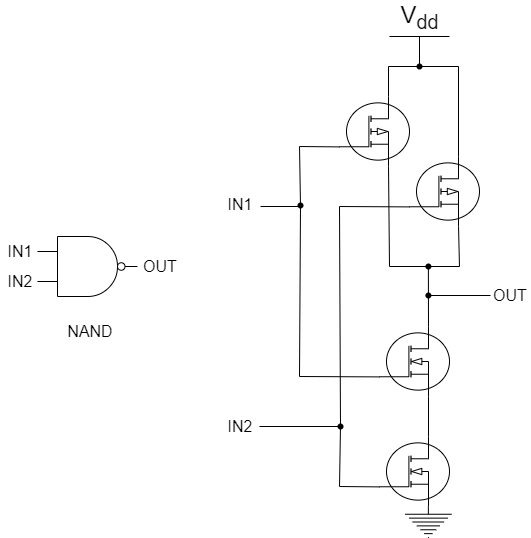

The diagram above was exported from draw.io. Its source (the exported page's mxGraphModel, read from the mxfile embedded in the PNG):
<mxGraphModel dx="771" dy="1449" grid="1" gridSize="10" guides="1" tooltips="1" connect="1" arrows="1" fold="1" page="1" pageScale="1" pageWidth="827" pageHeight="1169" math="0" shadow="0">
  <root>
    <mxCell id="0" />
    <mxCell id="1" parent="0" />
    <mxCell id="3" value="&lt;font style=&quot;font-size: 16px;&quot;&gt;IN1&lt;/font&gt;" style="text;strokeColor=none;align=center;fillColor=none;html=1;verticalAlign=middle;whiteSpace=wrap;rounded=0;" parent="1" vertex="1">
      <mxGeometry x="60" y="490" width="40" height="30" as="geometry" />
    </mxCell>
    <mxCell id="4" value="&lt;font style=&quot;font-size: 16px;&quot;&gt;IN2&lt;/font&gt;" style="text;strokeColor=none;align=center;fillColor=none;html=1;verticalAlign=middle;whiteSpace=wrap;rounded=0;" parent="1" vertex="1">
      <mxGeometry x="60" y="520" width="40" height="30" as="geometry" />
    </mxCell>
    <mxCell id="5" value="&lt;font style=&quot;font-size: 16px;&quot;&gt;OUT&lt;/font&gt;" style="text;strokeColor=none;align=center;fillColor=none;html=1;verticalAlign=middle;whiteSpace=wrap;rounded=0;" parent="1" vertex="1">
      <mxGeometry x="200" y="505" width="40" height="30" as="geometry" />
    </mxCell>
    <mxCell id="6" value="&lt;font style=&quot;font-size: 16px;&quot;&gt;NAND&lt;br&gt;&lt;/font&gt;" style="text;strokeColor=none;align=center;fillColor=none;html=1;verticalAlign=middle;whiteSpace=wrap;rounded=0;" parent="1" vertex="1">
      <mxGeometry x="130" y="570" width="40" height="30" as="geometry" />
    </mxCell>
    <mxCell id="19" value="" style="verticalLabelPosition=bottom;shadow=0;dashed=0;align=center;html=1;verticalAlign=top;shape=mxgraph.electrical.mosfets1.mosfet_ic_p;fontSize=16;" parent="1" vertex="1">
      <mxGeometry x="399" y="350" width="70" height="70" as="geometry" />
    </mxCell>
    <mxCell id="20" value="" style="verticalLabelPosition=bottom;shadow=0;dashed=0;align=center;html=1;verticalAlign=top;shape=mxgraph.electrical.mosfets1.mosfet_ic_p;fontSize=16;" parent="1" vertex="1">
      <mxGeometry x="469" y="410" width="70" height="70" as="geometry" />
    </mxCell>
    <mxCell id="21" value="" style="endArrow=none;html=1;fontSize=16;entryX=0.7;entryY=0;entryDx=0;entryDy=0;entryPerimeter=0;" parent="1" target="20" edge="1">
      <mxGeometry width="50" height="50" relative="1" as="geometry">
        <mxPoint x="518" y="320" as="sourcePoint" />
        <mxPoint x="519" y="400" as="targetPoint" />
      </mxGeometry>
    </mxCell>
    <mxCell id="22" value="" style="endArrow=none;html=1;fontSize=16;entryX=0.7;entryY=0;entryDx=0;entryDy=0;entryPerimeter=0;" parent="1" target="19" edge="1">
      <mxGeometry width="50" height="50" relative="1" as="geometry">
        <mxPoint x="448" y="320" as="sourcePoint" />
        <mxPoint x="528" y="420" as="targetPoint" />
      </mxGeometry>
    </mxCell>
    <mxCell id="23" value="" style="endArrow=none;html=1;fontSize=16;" parent="1" edge="1">
      <mxGeometry width="50" height="50" relative="1" as="geometry">
        <mxPoint x="448" y="320" as="sourcePoint" />
        <mxPoint x="518" y="320" as="targetPoint" />
      </mxGeometry>
    </mxCell>
    <mxCell id="24" value="" style="endArrow=none;html=1;fontSize=16;exitX=0.7;exitY=1;exitDx=0;exitDy=0;exitPerimeter=0;" parent="1" source="19" edge="1">
      <mxGeometry width="50" height="50" relative="1" as="geometry">
        <mxPoint x="458" y="330" as="sourcePoint" />
        <mxPoint x="449" y="520" as="targetPoint" />
      </mxGeometry>
    </mxCell>
    <mxCell id="25" value="" style="endArrow=none;html=1;fontSize=16;exitX=0.7;exitY=1;exitDx=0;exitDy=0;exitPerimeter=0;" parent="1" source="20" edge="1">
      <mxGeometry width="50" height="50" relative="1" as="geometry">
        <mxPoint x="458" y="430" as="sourcePoint" />
        <mxPoint x="519" y="520" as="targetPoint" />
      </mxGeometry>
    </mxCell>
    <mxCell id="26" value="" style="endArrow=none;html=1;fontSize=16;" parent="1" edge="1">
      <mxGeometry width="50" height="50" relative="1" as="geometry">
        <mxPoint x="449" y="520" as="sourcePoint" />
        <mxPoint x="519" y="520" as="targetPoint" />
      </mxGeometry>
    </mxCell>
    <mxCell id="27" value="" style="verticalLabelPosition=bottom;shadow=0;dashed=0;align=center;html=1;verticalAlign=top;shape=mxgraph.electrical.mosfets1.mosfet_ic_n;fontSize=16;" parent="1" vertex="1">
      <mxGeometry x="439" y="580" width="70" height="70" as="geometry" />
    </mxCell>
    <mxCell id="28" value="" style="verticalLabelPosition=bottom;shadow=0;dashed=0;align=center;html=1;verticalAlign=top;shape=mxgraph.electrical.mosfets1.mosfet_ic_n;fontSize=16;" parent="1" vertex="1">
      <mxGeometry x="439" y="690" width="70" height="70" as="geometry" />
    </mxCell>
    <mxCell id="30" value="" style="endArrow=none;html=1;fontSize=16;startArrow=none;" parent="1" source="48" edge="1">
      <mxGeometry width="50" height="50" relative="1" as="geometry">
        <mxPoint x="399" y="460" as="sourcePoint" />
        <mxPoint x="399" y="740" as="targetPoint" />
      </mxGeometry>
    </mxCell>
    <mxCell id="31" value="" style="endArrow=none;html=1;fontSize=16;entryX=0;entryY=0.72;entryDx=0;entryDy=0;entryPerimeter=0;" parent="1" target="28" edge="1">
      <mxGeometry width="50" height="50" relative="1" as="geometry">
        <mxPoint x="399" y="740" as="sourcePoint" />
        <mxPoint x="529" y="530" as="targetPoint" />
      </mxGeometry>
    </mxCell>
    <mxCell id="32" value="" style="endArrow=none;html=1;fontSize=16;entryX=0;entryY=0.72;entryDx=0;entryDy=0;entryPerimeter=0;" parent="1" target="20" edge="1">
      <mxGeometry width="50" height="50" relative="1" as="geometry">
        <mxPoint x="399" y="460" as="sourcePoint" />
        <mxPoint x="449" y="750.4000000000001" as="targetPoint" />
      </mxGeometry>
    </mxCell>
    <mxCell id="33" value="" style="endArrow=none;html=1;fontSize=16;entryX=0;entryY=0.72;entryDx=0;entryDy=0;entryPerimeter=0;" parent="1" target="27" edge="1">
      <mxGeometry width="50" height="50" relative="1" as="geometry">
        <mxPoint x="359" y="630" as="sourcePoint" />
        <mxPoint x="459" y="760.4000000000001" as="targetPoint" />
      </mxGeometry>
    </mxCell>
    <mxCell id="34" value="" style="endArrow=none;html=1;fontSize=16;entryX=0;entryY=0.72;entryDx=0;entryDy=0;entryPerimeter=0;" parent="1" target="19" edge="1">
      <mxGeometry width="50" height="50" relative="1" as="geometry">
        <mxPoint x="359" y="400" as="sourcePoint" />
        <mxPoint x="479" y="470.4000000000001" as="targetPoint" />
      </mxGeometry>
    </mxCell>
    <mxCell id="35" value="" style="endArrow=none;html=1;fontSize=16;startArrow=none;" parent="1" source="45" edge="1">
      <mxGeometry width="50" height="50" relative="1" as="geometry">
        <mxPoint x="359" y="400" as="sourcePoint" />
        <mxPoint x="359" y="630" as="targetPoint" />
      </mxGeometry>
    </mxCell>
    <mxCell id="36" value="" style="endArrow=none;html=1;fontSize=16;entryX=0.7;entryY=0;entryDx=0;entryDy=0;entryPerimeter=0;exitX=0.406;exitY=0.45;exitDx=0;exitDy=0;exitPerimeter=0;" parent="1" source="47" target="27" edge="1">
      <mxGeometry width="50" height="50" relative="1" as="geometry">
        <mxPoint x="489" y="520" as="sourcePoint" />
        <mxPoint x="409" y="750" as="targetPoint" />
      </mxGeometry>
    </mxCell>
    <mxCell id="37" value="" style="endArrow=none;html=1;fontSize=16;entryX=0.7;entryY=0;entryDx=0;entryDy=0;entryPerimeter=0;exitX=0.7;exitY=1;exitDx=0;exitDy=0;exitPerimeter=0;" parent="1" source="27" target="28" edge="1">
      <mxGeometry width="50" height="50" relative="1" as="geometry">
        <mxPoint x="499" y="530" as="sourcePoint" />
        <mxPoint x="498" y="590" as="targetPoint" />
      </mxGeometry>
    </mxCell>
    <mxCell id="38" value="" style="endArrow=none;html=1;fontSize=16;" parent="1" edge="1">
      <mxGeometry width="50" height="50" relative="1" as="geometry">
        <mxPoint x="319" y="680" as="sourcePoint" />
        <mxPoint x="399" y="680" as="targetPoint" />
      </mxGeometry>
    </mxCell>
    <mxCell id="39" value="" style="endArrow=none;html=1;fontSize=16;" parent="1" edge="1">
      <mxGeometry width="50" height="50" relative="1" as="geometry">
        <mxPoint x="320" y="460" as="sourcePoint" />
        <mxPoint x="360" y="460" as="targetPoint" />
      </mxGeometry>
    </mxCell>
    <mxCell id="40" value="&lt;font style=&quot;font-size: 16px;&quot;&gt;IN1&lt;/font&gt;" style="text;strokeColor=none;align=center;fillColor=none;html=1;verticalAlign=middle;whiteSpace=wrap;rounded=0;" parent="1" vertex="1">
      <mxGeometry x="280" y="443" width="40" height="30" as="geometry" />
    </mxCell>
    <mxCell id="41" value="&lt;font style=&quot;font-size: 16px;&quot;&gt;IN2&lt;/font&gt;" style="text;strokeColor=none;align=center;fillColor=none;html=1;verticalAlign=middle;whiteSpace=wrap;rounded=0;" parent="1" vertex="1">
      <mxGeometry x="280" y="665" width="40" height="30" as="geometry" />
    </mxCell>
    <mxCell id="42" value="V&lt;sub&gt;dd&lt;/sub&gt;" style="verticalLabelPosition=top;verticalAlign=bottom;shape=mxgraph.electrical.signal_sources.vdd;shadow=0;dashed=0;align=center;strokeWidth=1;fontSize=24;html=1;flipV=1;" parent="1" vertex="1">
      <mxGeometry x="449" y="290" width="60" height="30" as="geometry" />
    </mxCell>
    <mxCell id="43" value="" style="pointerEvents=1;verticalLabelPosition=bottom;shadow=0;dashed=0;align=center;html=1;verticalAlign=top;shape=mxgraph.electrical.signal_sources.protective_earth;" parent="1" vertex="1">
      <mxGeometry x="464.76" y="760" width="46.25" height="31" as="geometry" />
    </mxCell>
    <mxCell id="44" value="" style="shape=waypoint;sketch=0;fillStyle=solid;size=6;pointerEvents=1;points=[];fillColor=none;resizable=0;rotatable=0;perimeter=centerPerimeter;snapToPoint=1;fontSize=16;" parent="1" vertex="1">
      <mxGeometry x="469" y="310" width="20" height="20" as="geometry" />
    </mxCell>
    <mxCell id="46" value="" style="endArrow=none;html=1;fontSize=16;" parent="1" target="45" edge="1">
      <mxGeometry width="50" height="50" relative="1" as="geometry">
        <mxPoint x="359" y="400" as="sourcePoint" />
        <mxPoint x="359" y="630" as="targetPoint" />
      </mxGeometry>
    </mxCell>
    <mxCell id="45" value="" style="shape=waypoint;sketch=0;fillStyle=solid;size=6;pointerEvents=1;points=[];fillColor=none;resizable=0;rotatable=0;perimeter=centerPerimeter;snapToPoint=1;fontSize=16;" parent="1" vertex="1">
      <mxGeometry x="350" y="449" width="20" height="20" as="geometry" />
    </mxCell>
    <mxCell id="47" value="" style="shape=waypoint;sketch=0;fillStyle=solid;size=6;pointerEvents=1;points=[];fillColor=none;resizable=0;rotatable=0;perimeter=centerPerimeter;snapToPoint=1;fontSize=16;" parent="1" vertex="1">
      <mxGeometry x="477.88" y="510" width="20" height="20" as="geometry" />
    </mxCell>
    <mxCell id="49" value="" style="endArrow=none;html=1;fontSize=16;" parent="1" target="48" edge="1">
      <mxGeometry width="50" height="50" relative="1" as="geometry">
        <mxPoint x="399" y="460" as="sourcePoint" />
        <mxPoint x="399" y="740" as="targetPoint" />
      </mxGeometry>
    </mxCell>
    <mxCell id="48" value="" style="shape=waypoint;sketch=0;fillStyle=solid;size=6;pointerEvents=1;points=[];fillColor=none;resizable=0;rotatable=0;perimeter=centerPerimeter;snapToPoint=1;fontSize=16;" parent="1" vertex="1">
      <mxGeometry x="390" y="670" width="20" height="20" as="geometry" />
    </mxCell>
    <mxCell id="51" value="" style="endArrow=none;html=1;fontSize=16;exitX=0.5;exitY=0;exitDx=0;exitDy=0;exitPerimeter=0;entryX=0.65;entryY=0.8;entryDx=0;entryDy=0;entryPerimeter=0;" parent="1" source="42" target="44" edge="1">
      <mxGeometry width="50" height="50" relative="1" as="geometry">
        <mxPoint x="409" y="470" as="sourcePoint" />
        <mxPoint x="410" y="690" as="targetPoint" />
      </mxGeometry>
    </mxCell>
    <mxCell id="61" value="" style="shape=waypoint;sketch=0;fillStyle=solid;size=6;pointerEvents=1;points=[];fillColor=none;resizable=0;rotatable=0;perimeter=centerPerimeter;snapToPoint=1;fontSize=16;" parent="1" vertex="1">
      <mxGeometry x="477.88" y="539" width="20" height="20" as="geometry" />
    </mxCell>
    <mxCell id="63" value="" style="endArrow=none;html=1;fontSize=16;exitX=0.356;exitY=0.7;exitDx=0;exitDy=0;exitPerimeter=0;entryX=0.6;entryY=0.35;entryDx=0;entryDy=0;entryPerimeter=0;" parent="1" source="61" edge="1">
      <mxGeometry width="50" height="50" relative="1" as="geometry">
        <mxPoint x="500" y="789" as="sourcePoint" />
        <mxPoint x="550" y="549" as="targetPoint" />
      </mxGeometry>
    </mxCell>
    <mxCell id="72" value="&lt;font style=&quot;font-size: 16px;&quot;&gt;OUT&lt;/font&gt;" style="text;strokeColor=none;align=center;fillColor=none;html=1;verticalAlign=middle;whiteSpace=wrap;rounded=0;" parent="1" vertex="1">
      <mxGeometry x="550" y="534" width="40" height="30" as="geometry" />
    </mxCell>
    <mxCell id="73" value="" style="verticalLabelPosition=bottom;shadow=0;dashed=0;align=center;html=1;verticalAlign=top;shape=mxgraph.electrical.logic_gates.logic_gate;operation=and;negating=1;negSize=0.15;" vertex="1" parent="1">
      <mxGeometry x="97" y="490" width="100" height="60" as="geometry" />
    </mxCell>
  </root>
</mxGraphModel>